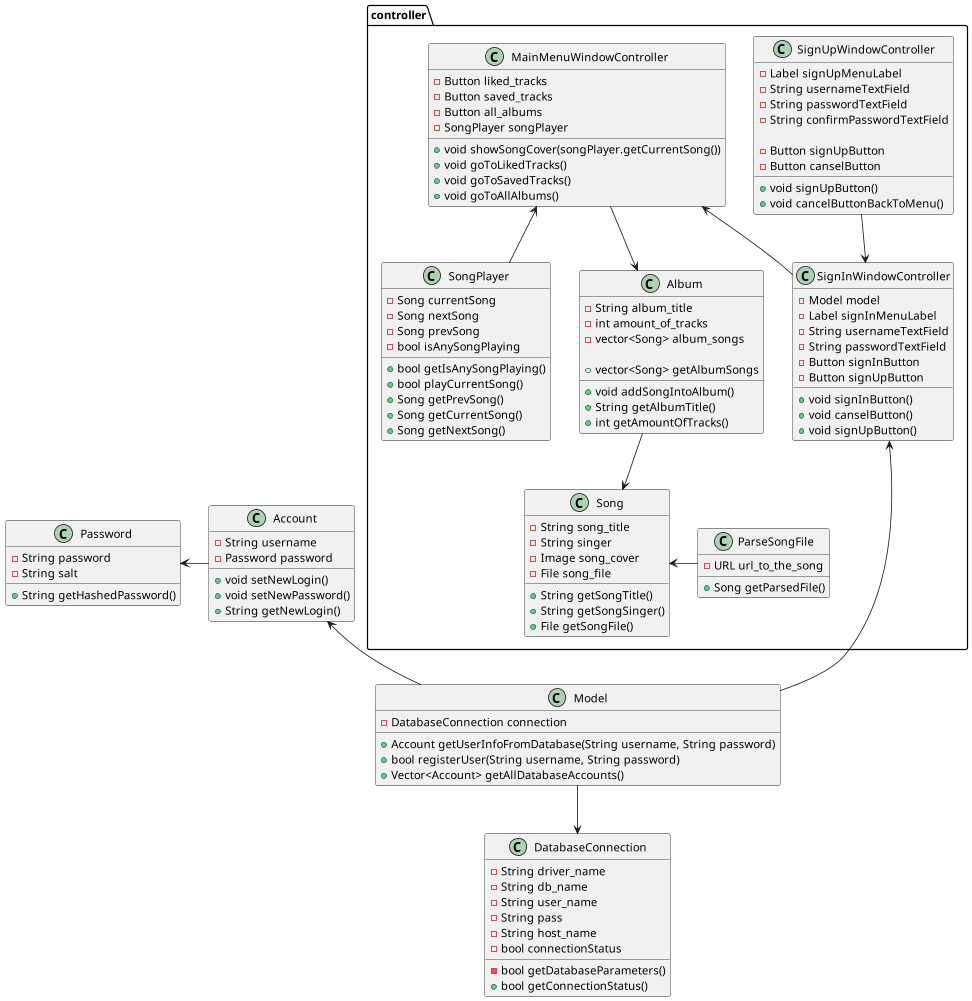

The diagram above was rendered by PlantUML. Its source (embedded in the PNG):
@startuml


Model --> DatabaseConnection

Account <-- Model
Password <- Account
controller.SignInWindowController <--- Model
controller.SignUpWindowController --> controller.SignInWindowController
controller.MainMenuWindowController <-- controller.SignInWindowController
controller.MainMenuWindowController <-- controller.SongPlayer
controller.MainMenuWindowController --> controller.Album
controller.Album --> controller.Song
controller.Song <- controller.ParseSongFile



class Password {
- String password
- String salt

+ String getHashedPassword()
}

class Account {
- String username
- Password password

+ void setNewLogin()
+ void setNewPassword()
+ String getNewLogin()
}

class DatabaseConnection {
- String driver_name
- String db_name
- String user_name
- String pass
- String host_name
- bool connectionStatus

- bool getDatabaseParameters()
+ bool getConnectionStatus()
}

class Model {
- DatabaseConnection connection

+ Account getUserInfoFromDatabase(String username, String password)
+ bool registerUser(String username, String password)
+ Vector<Account> getAllDatabaseAccounts()
}

class controller.SignInWindowController {
- Model model
- Label signInMenuLabel
- String usernameTextField
- String passwordTextField
- Button signInButton
- Button signUpButton

+ void signInButton()
+ void canselButton()
+ void signUpButton()
}

class controller.SignUpWindowController {
- Label signUpMenuLabel
- String usernameTextField
- String passwordTextField
- String confirmPasswordTextField

- Button signUpButton
- Button canselButton

+ void signUpButton()
+ void cancelButtonBackToMenu()
}

class controller.MainMenuWindowController {
- Button liked_tracks
- Button saved_tracks
- Button all_albums
- SongPlayer songPlayer

+ void showSongCover(songPlayer.getCurrentSong())
+ void goToLikedTracks()
+ void goToSavedTracks()
+ void goToAllAlbums()
}

class controller.Album {
- String album_title
- int amount_of_tracks
- vector<Song> album_songs

+ void addSongIntoAlbum()
+ String getAlbumTitle()
+ int getAmountOfTracks()
+ vector<Song> getAlbumSongs
}

class controller.ParseSongFile {
- URL url_to_the_song

+ Song getParsedFile()
}

class controller.Song {
- String song_title
- String singer
- Image song_cover
- File song_file

+ String getSongTitle()
+ String getSongSinger()
+ File getSongFile()
}

class controller.SongPlayer {
- Song currentSong
- Song nextSong
- Song prevSong
- bool isAnySongPlaying

+ bool getIsAnySongPlaying()
+ bool playCurrentSong()
+ Song getPrevSong()
+ Song getCurrentSong()
+ Song getNextSong()
}

@enduml